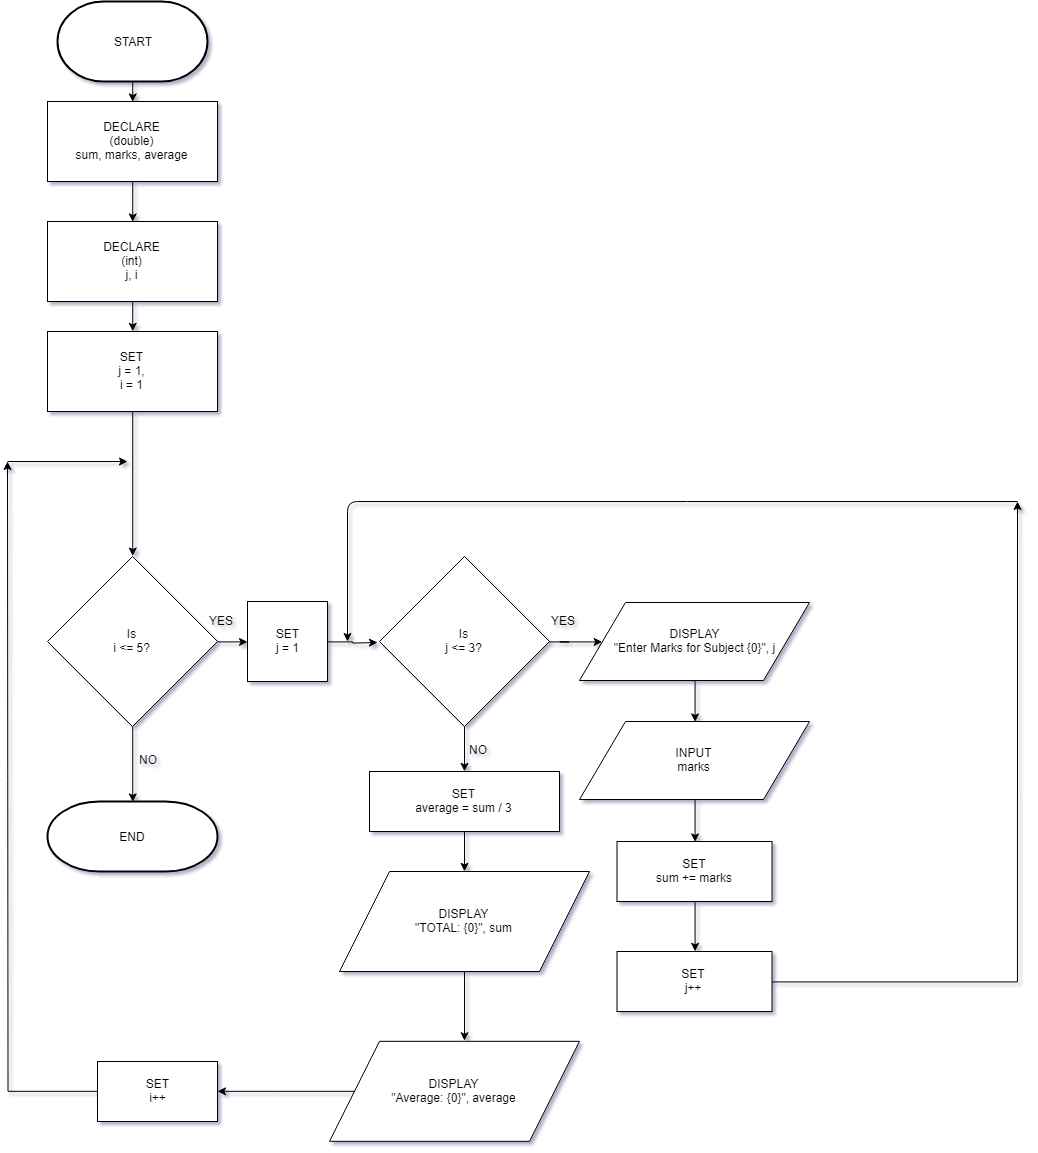

The diagram above was exported from draw.io. Its source (the exported page's mxGraphModel, read from the mxfile embedded in the PNG):
<mxGraphModel dx="1673" dy="969" grid="1" gridSize="10" guides="1" tooltips="1" connect="1" arrows="1" fold="1" page="1" pageScale="1" pageWidth="827" pageHeight="1169" background="none" math="0" shadow="1">
  <root>
    <mxCell id="0" />
    <mxCell id="1" parent="0" />
    <mxCell id="J8JIxBKsmTyKjP82aUyy-5" style="edgeStyle=orthogonalEdgeStyle;rounded=0;orthogonalLoop=1;jettySize=auto;html=1;exitX=0.5;exitY=1;exitDx=0;exitDy=0;exitPerimeter=0;entryX=0.5;entryY=0;entryDx=0;entryDy=0;" edge="1" parent="1" source="J8JIxBKsmTyKjP82aUyy-1" target="J8JIxBKsmTyKjP82aUyy-2">
      <mxGeometry relative="1" as="geometry" />
    </mxCell>
    <mxCell id="J8JIxBKsmTyKjP82aUyy-1" value="START" style="strokeWidth=2;html=1;shape=mxgraph.flowchart.terminator;whiteSpace=wrap;" vertex="1" parent="1">
      <mxGeometry x="80" y="20" width="150" height="80" as="geometry" />
    </mxCell>
    <mxCell id="J8JIxBKsmTyKjP82aUyy-6" style="edgeStyle=orthogonalEdgeStyle;rounded=0;orthogonalLoop=1;jettySize=auto;html=1;exitX=0.5;exitY=1;exitDx=0;exitDy=0;entryX=0.5;entryY=0;entryDx=0;entryDy=0;" edge="1" parent="1" source="J8JIxBKsmTyKjP82aUyy-2" target="J8JIxBKsmTyKjP82aUyy-3">
      <mxGeometry relative="1" as="geometry" />
    </mxCell>
    <mxCell id="J8JIxBKsmTyKjP82aUyy-2" value="DECLARE&lt;br&gt;(double)&lt;br&gt;sum, marks, average" style="rounded=0;whiteSpace=wrap;html=1;" vertex="1" parent="1">
      <mxGeometry x="70" y="120" width="170" height="80" as="geometry" />
    </mxCell>
    <mxCell id="J8JIxBKsmTyKjP82aUyy-7" style="edgeStyle=orthogonalEdgeStyle;rounded=0;orthogonalLoop=1;jettySize=auto;html=1;exitX=0.5;exitY=1;exitDx=0;exitDy=0;entryX=0.5;entryY=0;entryDx=0;entryDy=0;" edge="1" parent="1" source="J8JIxBKsmTyKjP82aUyy-3" target="J8JIxBKsmTyKjP82aUyy-4">
      <mxGeometry relative="1" as="geometry" />
    </mxCell>
    <mxCell id="J8JIxBKsmTyKjP82aUyy-3" value="DECLARE&lt;br&gt;(int)&lt;br&gt;j, i" style="rounded=0;whiteSpace=wrap;html=1;" vertex="1" parent="1">
      <mxGeometry x="70" y="240" width="170" height="80" as="geometry" />
    </mxCell>
    <mxCell id="J8JIxBKsmTyKjP82aUyy-11" style="edgeStyle=orthogonalEdgeStyle;rounded=0;orthogonalLoop=1;jettySize=auto;html=1;exitX=0.5;exitY=1;exitDx=0;exitDy=0;entryX=0.5;entryY=0;entryDx=0;entryDy=0;" edge="1" parent="1" source="J8JIxBKsmTyKjP82aUyy-4" target="J8JIxBKsmTyKjP82aUyy-8">
      <mxGeometry relative="1" as="geometry" />
    </mxCell>
    <mxCell id="J8JIxBKsmTyKjP82aUyy-4" value="SET&lt;br&gt;j = 1,&lt;br&gt;i = 1" style="rounded=0;whiteSpace=wrap;html=1;" vertex="1" parent="1">
      <mxGeometry x="70" y="350" width="170" height="80" as="geometry" />
    </mxCell>
    <mxCell id="J8JIxBKsmTyKjP82aUyy-36" style="edgeStyle=orthogonalEdgeStyle;rounded=0;orthogonalLoop=1;jettySize=auto;html=1;exitX=1;exitY=0.5;exitDx=0;exitDy=0;" edge="1" parent="1" source="J8JIxBKsmTyKjP82aUyy-8" target="J8JIxBKsmTyKjP82aUyy-32">
      <mxGeometry relative="1" as="geometry" />
    </mxCell>
    <mxCell id="J8JIxBKsmTyKjP82aUyy-54" style="edgeStyle=orthogonalEdgeStyle;rounded=0;orthogonalLoop=1;jettySize=auto;html=1;exitX=0.5;exitY=1;exitDx=0;exitDy=0;entryX=0.5;entryY=0;entryDx=0;entryDy=0;entryPerimeter=0;" edge="1" parent="1" source="J8JIxBKsmTyKjP82aUyy-8" target="J8JIxBKsmTyKjP82aUyy-50">
      <mxGeometry relative="1" as="geometry" />
    </mxCell>
    <mxCell id="J8JIxBKsmTyKjP82aUyy-8" value="Is&lt;br&gt;i &amp;lt;= 5?" style="rhombus;whiteSpace=wrap;html=1;" vertex="1" parent="1">
      <mxGeometry x="70" y="575" width="170" height="170" as="geometry" />
    </mxCell>
    <mxCell id="J8JIxBKsmTyKjP82aUyy-14" style="edgeStyle=orthogonalEdgeStyle;rounded=0;orthogonalLoop=1;jettySize=auto;html=1;exitX=1;exitY=0.5;exitDx=0;exitDy=0;entryX=0;entryY=0.5;entryDx=0;entryDy=0;" edge="1" parent="1" source="J8JIxBKsmTyKjP82aUyy-9" target="J8JIxBKsmTyKjP82aUyy-13">
      <mxGeometry relative="1" as="geometry" />
    </mxCell>
    <mxCell id="J8JIxBKsmTyKjP82aUyy-57" style="edgeStyle=orthogonalEdgeStyle;rounded=0;orthogonalLoop=1;jettySize=auto;html=1;exitX=0.5;exitY=1;exitDx=0;exitDy=0;entryX=0.5;entryY=0;entryDx=0;entryDy=0;" edge="1" parent="1" source="J8JIxBKsmTyKjP82aUyy-9" target="J8JIxBKsmTyKjP82aUyy-42">
      <mxGeometry relative="1" as="geometry" />
    </mxCell>
    <mxCell id="J8JIxBKsmTyKjP82aUyy-9" value="Is&lt;br&gt;j &amp;lt;= 3?" style="rhombus;whiteSpace=wrap;html=1;" vertex="1" parent="1">
      <mxGeometry x="402" y="575" width="170" height="170" as="geometry" />
    </mxCell>
    <mxCell id="J8JIxBKsmTyKjP82aUyy-12" value="YES" style="text;html=1;resizable=0;points=[];autosize=1;align=left;verticalAlign=top;spacingTop=-4;" vertex="1" parent="1">
      <mxGeometry x="230" y="630" width="40" height="20" as="geometry" />
    </mxCell>
    <mxCell id="J8JIxBKsmTyKjP82aUyy-17" style="edgeStyle=orthogonalEdgeStyle;rounded=0;orthogonalLoop=1;jettySize=auto;html=1;exitX=0.5;exitY=1;exitDx=0;exitDy=0;entryX=0.5;entryY=0;entryDx=0;entryDy=0;" edge="1" parent="1" source="J8JIxBKsmTyKjP82aUyy-13" target="J8JIxBKsmTyKjP82aUyy-16">
      <mxGeometry relative="1" as="geometry" />
    </mxCell>
    <mxCell id="J8JIxBKsmTyKjP82aUyy-13" value="DISPLAY&lt;br&gt;&quot;Enter Marks for Subject {0}&quot;, j" style="shape=parallelogram;perimeter=parallelogramPerimeter;whiteSpace=wrap;html=1;" vertex="1" parent="1">
      <mxGeometry x="602" y="621" width="230" height="78" as="geometry" />
    </mxCell>
    <mxCell id="J8JIxBKsmTyKjP82aUyy-19" style="edgeStyle=orthogonalEdgeStyle;rounded=0;orthogonalLoop=1;jettySize=auto;html=1;exitX=0.5;exitY=1;exitDx=0;exitDy=0;entryX=0.5;entryY=0;entryDx=0;entryDy=0;" edge="1" parent="1" source="J8JIxBKsmTyKjP82aUyy-16" target="J8JIxBKsmTyKjP82aUyy-18">
      <mxGeometry relative="1" as="geometry" />
    </mxCell>
    <mxCell id="J8JIxBKsmTyKjP82aUyy-16" value="INPUT&lt;br&gt;marks" style="shape=parallelogram;perimeter=parallelogramPerimeter;whiteSpace=wrap;html=1;" vertex="1" parent="1">
      <mxGeometry x="602" y="740" width="230" height="78" as="geometry" />
    </mxCell>
    <mxCell id="J8JIxBKsmTyKjP82aUyy-22" style="edgeStyle=orthogonalEdgeStyle;rounded=0;orthogonalLoop=1;jettySize=auto;html=1;exitX=0.5;exitY=1;exitDx=0;exitDy=0;entryX=0.5;entryY=0;entryDx=0;entryDy=0;" edge="1" parent="1" source="J8JIxBKsmTyKjP82aUyy-18" target="J8JIxBKsmTyKjP82aUyy-21">
      <mxGeometry relative="1" as="geometry" />
    </mxCell>
    <mxCell id="J8JIxBKsmTyKjP82aUyy-18" value="SET&lt;br&gt;sum += marks" style="rounded=0;whiteSpace=wrap;html=1;" vertex="1" parent="1">
      <mxGeometry x="639.5" y="860" width="155" height="60" as="geometry" />
    </mxCell>
    <mxCell id="J8JIxBKsmTyKjP82aUyy-52" style="edgeStyle=orthogonalEdgeStyle;rounded=0;orthogonalLoop=1;jettySize=auto;html=1;exitX=1;exitY=0.5;exitDx=0;exitDy=0;" edge="1" parent="1" source="J8JIxBKsmTyKjP82aUyy-21">
      <mxGeometry relative="1" as="geometry">
        <mxPoint x="1040" y="520" as="targetPoint" />
      </mxGeometry>
    </mxCell>
    <mxCell id="J8JIxBKsmTyKjP82aUyy-21" value="SET&lt;br&gt;j++" style="rounded=0;whiteSpace=wrap;html=1;" vertex="1" parent="1">
      <mxGeometry x="639.5" y="970" width="155" height="60" as="geometry" />
    </mxCell>
    <mxCell id="J8JIxBKsmTyKjP82aUyy-35" style="edgeStyle=orthogonalEdgeStyle;rounded=0;orthogonalLoop=1;jettySize=auto;html=1;exitX=1;exitY=0.5;exitDx=0;exitDy=0;" edge="1" parent="1" source="J8JIxBKsmTyKjP82aUyy-32">
      <mxGeometry relative="1" as="geometry">
        <mxPoint x="400" y="661" as="targetPoint" />
      </mxGeometry>
    </mxCell>
    <mxCell id="J8JIxBKsmTyKjP82aUyy-32" value="SET&lt;br&gt;j = 1" style="rounded=0;whiteSpace=wrap;html=1;" vertex="1" parent="1">
      <mxGeometry x="270" y="620" width="80" height="80" as="geometry" />
    </mxCell>
    <mxCell id="J8JIxBKsmTyKjP82aUyy-37" value="YES" style="text;html=1;resizable=0;points=[];autosize=1;align=left;verticalAlign=top;spacingTop=-4;" vertex="1" parent="1">
      <mxGeometry x="572" y="630" width="40" height="20" as="geometry" />
    </mxCell>
    <mxCell id="J8JIxBKsmTyKjP82aUyy-58" style="edgeStyle=orthogonalEdgeStyle;rounded=0;orthogonalLoop=1;jettySize=auto;html=1;exitX=0.5;exitY=1;exitDx=0;exitDy=0;entryX=0.5;entryY=0;entryDx=0;entryDy=0;" edge="1" parent="1" source="J8JIxBKsmTyKjP82aUyy-42" target="J8JIxBKsmTyKjP82aUyy-45">
      <mxGeometry relative="1" as="geometry" />
    </mxCell>
    <mxCell id="J8JIxBKsmTyKjP82aUyy-42" value="SET&lt;br&gt;average = sum / 3" style="rounded=0;whiteSpace=wrap;html=1;" vertex="1" parent="1">
      <mxGeometry x="392" y="790" width="190" height="60" as="geometry" />
    </mxCell>
    <mxCell id="J8JIxBKsmTyKjP82aUyy-59" style="edgeStyle=orthogonalEdgeStyle;rounded=0;orthogonalLoop=1;jettySize=auto;html=1;exitX=0.5;exitY=1;exitDx=0;exitDy=0;entryX=0.54;entryY=-0.006;entryDx=0;entryDy=0;entryPerimeter=0;" edge="1" parent="1" source="J8JIxBKsmTyKjP82aUyy-45" target="J8JIxBKsmTyKjP82aUyy-47">
      <mxGeometry relative="1" as="geometry" />
    </mxCell>
    <mxCell id="J8JIxBKsmTyKjP82aUyy-45" value="DISPLAY&lt;br&gt;&quot;TOTAL: {0}&quot;, sum" style="shape=parallelogram;perimeter=parallelogramPerimeter;whiteSpace=wrap;html=1;" vertex="1" parent="1">
      <mxGeometry x="362" y="890" width="250" height="100" as="geometry" />
    </mxCell>
    <mxCell id="J8JIxBKsmTyKjP82aUyy-55" style="edgeStyle=orthogonalEdgeStyle;rounded=0;orthogonalLoop=1;jettySize=auto;html=1;exitX=0;exitY=0.5;exitDx=0;exitDy=0;" edge="1" parent="1" source="J8JIxBKsmTyKjP82aUyy-61">
      <mxGeometry relative="1" as="geometry">
        <mxPoint x="30" y="480" as="targetPoint" />
      </mxGeometry>
    </mxCell>
    <mxCell id="J8JIxBKsmTyKjP82aUyy-47" value="DISPLAY&lt;br&gt;&quot;Average: {0}&quot;, average" style="shape=parallelogram;perimeter=parallelogramPerimeter;whiteSpace=wrap;html=1;" vertex="1" parent="1">
      <mxGeometry x="352" y="1059.8235294117649" width="250" height="100" as="geometry" />
    </mxCell>
    <mxCell id="J8JIxBKsmTyKjP82aUyy-49" value="NO" style="text;html=1;resizable=0;points=[];autosize=1;align=left;verticalAlign=top;spacingTop=-4;" vertex="1" parent="1">
      <mxGeometry x="160" y="769" width="30" height="20" as="geometry" />
    </mxCell>
    <mxCell id="J8JIxBKsmTyKjP82aUyy-50" value="END" style="strokeWidth=2;html=1;shape=mxgraph.flowchart.terminator;whiteSpace=wrap;" vertex="1" parent="1">
      <mxGeometry x="70" y="820" width="170" height="70" as="geometry" />
    </mxCell>
    <mxCell id="J8JIxBKsmTyKjP82aUyy-53" value="" style="endArrow=classic;html=1;" edge="1" parent="1">
      <mxGeometry width="50" height="50" relative="1" as="geometry">
        <mxPoint x="1040" y="520" as="sourcePoint" />
        <mxPoint x="370" y="660" as="targetPoint" />
        <Array as="points">
          <mxPoint x="370" y="520" />
        </Array>
      </mxGeometry>
    </mxCell>
    <mxCell id="J8JIxBKsmTyKjP82aUyy-56" value="" style="endArrow=classic;html=1;" edge="1" parent="1">
      <mxGeometry width="50" height="50" relative="1" as="geometry">
        <mxPoint x="30" y="480" as="sourcePoint" />
        <mxPoint x="150" y="480" as="targetPoint" />
      </mxGeometry>
    </mxCell>
    <mxCell id="J8JIxBKsmTyKjP82aUyy-60" value="NO" style="text;html=1;resizable=0;points=[];autosize=1;align=left;verticalAlign=top;spacingTop=-4;" vertex="1" parent="1">
      <mxGeometry x="490" y="759" width="30" height="20" as="geometry" />
    </mxCell>
    <mxCell id="J8JIxBKsmTyKjP82aUyy-61" value="SET&lt;br&gt;i++" style="rounded=0;whiteSpace=wrap;html=1;" vertex="1" parent="1">
      <mxGeometry x="120" y="1080" width="120" height="60" as="geometry" />
    </mxCell>
    <mxCell id="J8JIxBKsmTyKjP82aUyy-62" style="edgeStyle=orthogonalEdgeStyle;rounded=0;orthogonalLoop=1;jettySize=auto;html=1;exitX=0;exitY=0.5;exitDx=0;exitDy=0;" edge="1" parent="1" source="J8JIxBKsmTyKjP82aUyy-47" target="J8JIxBKsmTyKjP82aUyy-61">
      <mxGeometry relative="1" as="geometry">
        <mxPoint x="30" y="479.9999999999998" as="targetPoint" />
        <mxPoint x="377.58823529411757" y="1109.8235294117649" as="sourcePoint" />
      </mxGeometry>
    </mxCell>
  </root>
</mxGraphModel>